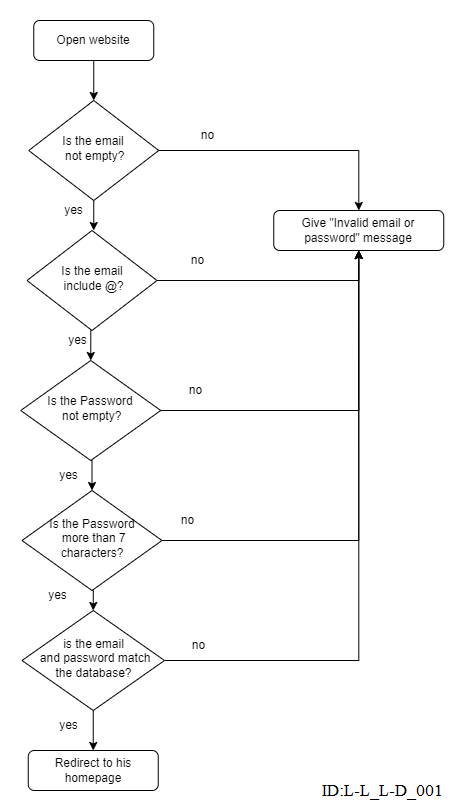

The diagram above was exported from draw.io. Its source (the exported page's mxGraphModel, read from the mxfile embedded in the PNG):
<mxGraphModel dx="1114" dy="527" grid="1" gridSize="10" guides="1" tooltips="1" connect="1" arrows="1" fold="1" page="1" pageScale="1" pageWidth="827" pageHeight="1169" math="0" shadow="0">
  <root>
    <mxCell id="WIyWlLk6GJQsqaUBKTNV-0" />
    <mxCell id="WIyWlLk6GJQsqaUBKTNV-1" parent="WIyWlLk6GJQsqaUBKTNV-0" />
    <mxCell id="Wr68RtUxIYg1NXC5LBwO-10" style="edgeStyle=orthogonalEdgeStyle;rounded=0;orthogonalLoop=1;jettySize=auto;html=1;exitX=0.5;exitY=1;exitDx=0;exitDy=0;entryX=0.5;entryY=0;entryDx=0;entryDy=0;" parent="WIyWlLk6GJQsqaUBKTNV-1" source="WIyWlLk6GJQsqaUBKTNV-6" edge="1">
      <mxGeometry relative="1" as="geometry">
        <mxPoint x="296.25" y="390" as="targetPoint" />
      </mxGeometry>
    </mxCell>
    <mxCell id="Wr68RtUxIYg1NXC5LBwO-18" style="edgeStyle=orthogonalEdgeStyle;rounded=0;orthogonalLoop=1;jettySize=auto;html=1;exitX=1;exitY=0.5;exitDx=0;exitDy=0;" parent="WIyWlLk6GJQsqaUBKTNV-1" source="WIyWlLk6GJQsqaUBKTNV-6" target="WIyWlLk6GJQsqaUBKTNV-7" edge="1">
      <mxGeometry relative="1" as="geometry" />
    </mxCell>
    <mxCell id="WIyWlLk6GJQsqaUBKTNV-6" value="Is the email &lt;br&gt;&amp;nbsp;not empty?" style="rhombus;whiteSpace=wrap;html=1;shadow=0;fontFamily=Helvetica;fontSize=12;align=center;strokeWidth=1;spacing=6;spacingTop=-4;" parent="WIyWlLk6GJQsqaUBKTNV-1" vertex="1">
      <mxGeometry x="231.25" y="260" width="130" height="100" as="geometry" />
    </mxCell>
    <mxCell id="WIyWlLk6GJQsqaUBKTNV-7" value="Give &quot;Invalid email or password&quot; message" style="rounded=1;whiteSpace=wrap;html=1;fontSize=12;glass=0;strokeWidth=1;shadow=0;" parent="WIyWlLk6GJQsqaUBKTNV-1" vertex="1">
      <mxGeometry x="476.25" y="370" width="170" height="40" as="geometry" />
    </mxCell>
    <mxCell id="Wr68RtUxIYg1NXC5LBwO-16" style="edgeStyle=orthogonalEdgeStyle;rounded=0;orthogonalLoop=1;jettySize=auto;html=1;exitX=0.5;exitY=1;exitDx=0;exitDy=0;" parent="WIyWlLk6GJQsqaUBKTNV-1" source="WIyWlLk6GJQsqaUBKTNV-10" target="Wr68RtUxIYg1NXC5LBwO-7" edge="1">
      <mxGeometry relative="1" as="geometry" />
    </mxCell>
    <mxCell id="Wr68RtUxIYg1NXC5LBwO-22" style="edgeStyle=orthogonalEdgeStyle;rounded=0;orthogonalLoop=1;jettySize=auto;html=1;exitX=1;exitY=0.5;exitDx=0;exitDy=0;entryX=0.5;entryY=1;entryDx=0;entryDy=0;" parent="WIyWlLk6GJQsqaUBKTNV-1" source="WIyWlLk6GJQsqaUBKTNV-10" target="WIyWlLk6GJQsqaUBKTNV-7" edge="1">
      <mxGeometry relative="1" as="geometry" />
    </mxCell>
    <mxCell id="WIyWlLk6GJQsqaUBKTNV-10" value="is the email&lt;br&gt;&amp;nbsp;and password match the database?" style="rhombus;whiteSpace=wrap;html=1;shadow=0;fontFamily=Helvetica;fontSize=12;align=center;strokeWidth=1;spacing=6;spacingTop=-4;" parent="WIyWlLk6GJQsqaUBKTNV-1" vertex="1">
      <mxGeometry x="224.5" y="770" width="142.5" height="100" as="geometry" />
    </mxCell>
    <mxCell id="Wr68RtUxIYg1NXC5LBwO-20" style="edgeStyle=orthogonalEdgeStyle;rounded=0;orthogonalLoop=1;jettySize=auto;html=1;exitX=1;exitY=0.5;exitDx=0;exitDy=0;entryX=0.5;entryY=1;entryDx=0;entryDy=0;" parent="WIyWlLk6GJQsqaUBKTNV-1" source="Wr68RtUxIYg1NXC5LBwO-4" target="WIyWlLk6GJQsqaUBKTNV-7" edge="1">
      <mxGeometry relative="1" as="geometry" />
    </mxCell>
    <mxCell id="4sF37fsE2xCWvaquZAe0-3" style="edgeStyle=orthogonalEdgeStyle;rounded=0;orthogonalLoop=1;jettySize=auto;html=1;exitX=0.5;exitY=1;exitDx=0;exitDy=0;entryX=0.5;entryY=0;entryDx=0;entryDy=0;" parent="WIyWlLk6GJQsqaUBKTNV-1" source="Wr68RtUxIYg1NXC5LBwO-4" target="4sF37fsE2xCWvaquZAe0-1" edge="1">
      <mxGeometry relative="1" as="geometry" />
    </mxCell>
    <mxCell id="Wr68RtUxIYg1NXC5LBwO-4" value="Is the Password &lt;br&gt;&amp;nbsp;not empty?" style="rhombus;whiteSpace=wrap;html=1;shadow=0;fontFamily=Helvetica;fontSize=12;align=center;strokeWidth=1;spacing=6;spacingTop=-4;" parent="WIyWlLk6GJQsqaUBKTNV-1" vertex="1">
      <mxGeometry x="223.25" y="520" width="140" height="100" as="geometry" />
    </mxCell>
    <mxCell id="Wr68RtUxIYg1NXC5LBwO-7" value="Redirect to his homepage" style="rounded=1;whiteSpace=wrap;html=1;fontSize=12;glass=0;strokeWidth=1;shadow=0;" parent="WIyWlLk6GJQsqaUBKTNV-1" vertex="1">
      <mxGeometry x="230.75" y="910" width="130" height="40" as="geometry" />
    </mxCell>
    <mxCell id="Wr68RtUxIYg1NXC5LBwO-11" value="yes" style="text;html=1;align=center;verticalAlign=middle;resizable=0;points=[];autosize=1;strokeColor=none;fillColor=none;" parent="WIyWlLk6GJQsqaUBKTNV-1" vertex="1">
      <mxGeometry x="256.25" y="355" width="40" height="30" as="geometry" />
    </mxCell>
    <mxCell id="Wr68RtUxIYg1NXC5LBwO-15" value="yes" style="text;html=1;align=center;verticalAlign=middle;resizable=0;points=[];autosize=1;strokeColor=none;fillColor=none;" parent="WIyWlLk6GJQsqaUBKTNV-1" vertex="1">
      <mxGeometry x="250.75" y="620" width="40" height="30" as="geometry" />
    </mxCell>
    <mxCell id="Wr68RtUxIYg1NXC5LBwO-17" value="yes" style="text;html=1;align=center;verticalAlign=middle;resizable=0;points=[];autosize=1;strokeColor=none;fillColor=none;" parent="WIyWlLk6GJQsqaUBKTNV-1" vertex="1">
      <mxGeometry x="250.75" y="870" width="40" height="30" as="geometry" />
    </mxCell>
    <mxCell id="Wr68RtUxIYg1NXC5LBwO-19" value="no" style="text;html=1;align=center;verticalAlign=middle;resizable=0;points=[];autosize=1;strokeColor=none;fillColor=none;" parent="WIyWlLk6GJQsqaUBKTNV-1" vertex="1">
      <mxGeometry x="390.25" y="280" width="40" height="30" as="geometry" />
    </mxCell>
    <mxCell id="Wr68RtUxIYg1NXC5LBwO-21" value="no" style="text;html=1;align=center;verticalAlign=middle;resizable=0;points=[];autosize=1;strokeColor=none;fillColor=none;" parent="WIyWlLk6GJQsqaUBKTNV-1" vertex="1">
      <mxGeometry x="378.25" y="535" width="40" height="30" as="geometry" />
    </mxCell>
    <mxCell id="Wr68RtUxIYg1NXC5LBwO-23" value="no" style="text;html=1;align=center;verticalAlign=middle;resizable=0;points=[];autosize=1;strokeColor=none;fillColor=none;" parent="WIyWlLk6GJQsqaUBKTNV-1" vertex="1">
      <mxGeometry x="380.75" y="790" width="40" height="30" as="geometry" />
    </mxCell>
    <mxCell id="Wr68RtUxIYg1NXC5LBwO-26" style="edgeStyle=orthogonalEdgeStyle;rounded=0;orthogonalLoop=1;jettySize=auto;html=1;exitX=0.5;exitY=1;exitDx=0;exitDy=0;entryX=0.5;entryY=0;entryDx=0;entryDy=0;" parent="WIyWlLk6GJQsqaUBKTNV-1" source="Wr68RtUxIYg1NXC5LBwO-24" edge="1">
      <mxGeometry relative="1" as="geometry">
        <mxPoint x="296.25" y="260" as="targetPoint" />
      </mxGeometry>
    </mxCell>
    <mxCell id="Wr68RtUxIYg1NXC5LBwO-24" value="Open website" style="rounded=1;whiteSpace=wrap;html=1;fontSize=12;glass=0;strokeWidth=1;shadow=0;" parent="WIyWlLk6GJQsqaUBKTNV-1" vertex="1">
      <mxGeometry x="236.25" y="180" width="120" height="40" as="geometry" />
    </mxCell>
    <mxCell id="4sF37fsE2xCWvaquZAe0-2" style="edgeStyle=orthogonalEdgeStyle;rounded=0;orthogonalLoop=1;jettySize=auto;html=1;exitX=0.5;exitY=1;exitDx=0;exitDy=0;entryX=0.5;entryY=0;entryDx=0;entryDy=0;" parent="WIyWlLk6GJQsqaUBKTNV-1" source="4sF37fsE2xCWvaquZAe0-0" target="Wr68RtUxIYg1NXC5LBwO-4" edge="1">
      <mxGeometry relative="1" as="geometry" />
    </mxCell>
    <mxCell id="4sF37fsE2xCWvaquZAe0-6" style="edgeStyle=orthogonalEdgeStyle;rounded=0;orthogonalLoop=1;jettySize=auto;html=1;exitX=1;exitY=0.5;exitDx=0;exitDy=0;entryX=0.5;entryY=1;entryDx=0;entryDy=0;" parent="WIyWlLk6GJQsqaUBKTNV-1" source="4sF37fsE2xCWvaquZAe0-0" target="WIyWlLk6GJQsqaUBKTNV-7" edge="1">
      <mxGeometry relative="1" as="geometry" />
    </mxCell>
    <mxCell id="4sF37fsE2xCWvaquZAe0-0" value="Is the email &lt;br&gt;&amp;nbsp;include @?" style="rhombus;whiteSpace=wrap;html=1;shadow=0;fontFamily=Helvetica;fontSize=12;align=center;strokeWidth=1;spacing=6;spacingTop=-4;" parent="WIyWlLk6GJQsqaUBKTNV-1" vertex="1">
      <mxGeometry x="229.5" y="390" width="130" height="100" as="geometry" />
    </mxCell>
    <mxCell id="4sF37fsE2xCWvaquZAe0-4" style="edgeStyle=orthogonalEdgeStyle;rounded=0;orthogonalLoop=1;jettySize=auto;html=1;exitX=0.5;exitY=1;exitDx=0;exitDy=0;entryX=0.5;entryY=0;entryDx=0;entryDy=0;" parent="WIyWlLk6GJQsqaUBKTNV-1" source="4sF37fsE2xCWvaquZAe0-1" target="WIyWlLk6GJQsqaUBKTNV-10" edge="1">
      <mxGeometry relative="1" as="geometry" />
    </mxCell>
    <mxCell id="4sF37fsE2xCWvaquZAe0-7" style="edgeStyle=orthogonalEdgeStyle;rounded=0;orthogonalLoop=1;jettySize=auto;html=1;exitX=1;exitY=0.5;exitDx=0;exitDy=0;entryX=0.5;entryY=1;entryDx=0;entryDy=0;" parent="WIyWlLk6GJQsqaUBKTNV-1" source="4sF37fsE2xCWvaquZAe0-1" target="WIyWlLk6GJQsqaUBKTNV-7" edge="1">
      <mxGeometry relative="1" as="geometry" />
    </mxCell>
    <mxCell id="4sF37fsE2xCWvaquZAe0-1" value="Is the Password &lt;br&gt;&amp;nbsp;more than 7 characters?" style="rhombus;whiteSpace=wrap;html=1;shadow=0;fontFamily=Helvetica;fontSize=12;align=center;strokeWidth=1;spacing=6;spacingTop=-4;" parent="WIyWlLk6GJQsqaUBKTNV-1" vertex="1">
      <mxGeometry x="224.5" y="650" width="140" height="100" as="geometry" />
    </mxCell>
    <mxCell id="4sF37fsE2xCWvaquZAe0-5" value="yes" style="text;html=1;align=center;verticalAlign=middle;resizable=0;points=[];autosize=1;strokeColor=none;fillColor=none;" parent="WIyWlLk6GJQsqaUBKTNV-1" vertex="1">
      <mxGeometry x="240" y="740" width="40" height="30" as="geometry" />
    </mxCell>
    <mxCell id="4sF37fsE2xCWvaquZAe0-8" value="no" style="text;html=1;align=center;verticalAlign=middle;resizable=0;points=[];autosize=1;strokeColor=none;fillColor=none;" parent="WIyWlLk6GJQsqaUBKTNV-1" vertex="1">
      <mxGeometry x="370" y="665" width="40" height="30" as="geometry" />
    </mxCell>
    <mxCell id="4sF37fsE2xCWvaquZAe0-9" value="no" style="text;html=1;align=center;verticalAlign=middle;resizable=0;points=[];autosize=1;strokeColor=none;fillColor=none;" parent="WIyWlLk6GJQsqaUBKTNV-1" vertex="1">
      <mxGeometry x="380" y="405" width="40" height="30" as="geometry" />
    </mxCell>
    <mxCell id="4sF37fsE2xCWvaquZAe0-10" value="yes" style="text;html=1;align=center;verticalAlign=middle;resizable=0;points=[];autosize=1;strokeColor=none;fillColor=none;" parent="WIyWlLk6GJQsqaUBKTNV-1" vertex="1">
      <mxGeometry x="260" y="485" width="40" height="30" as="geometry" />
    </mxCell>
  </root>
</mxGraphModel>